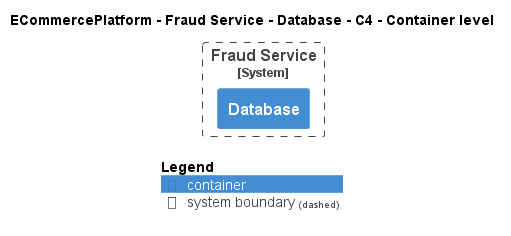

The diagram above was rendered by PlantUML. Its source (embedded in the PNG):
@startuml
!pragma layout smetana
!include ..\..\..\..\..\.c4s\C4_Container.puml

AddElementTag("c4interflow:lifecycle:new", $bgColor=green, $fontColor=#ffffff, $borderColor=green, $shadowing="False")
AddElementTag("c4interflow:lifecycle:changed", $bgColor=orange, $fontColor=#ffffff, $borderColor=orange, $shadowing="False")
AddElementTag("c4interflow:lifecycle:removed", $bgColor=red, $fontColor=#ffffff, $borderColor=red, $shadowing="False")

AddRelTag("c4interflow:lifecycle:new", $textColor=green, $lineColor=green)
AddRelTag("c4interflow:lifecycle:changed", $textColor=orange, $lineColor=orange)
AddRelTag("c4interflow:lifecycle:removed", $textColor=red, $lineColor=red)

SHOW_PERSON_PORTRAIT()
LAYOUT_TOP_DOWN()

skinparam linetype polyline

title ECommercePlatform - Fraud Service - Database - C4 - Container level


System_Boundary(ECommercePlatform.SoftwareSystems.FraudService, "Fraud Service") {
    Container(ECommercePlatform.SoftwareSystems.FraudService.Containers.Database, "Database", "", "")
}



SHOW_LEGEND()
@enduml